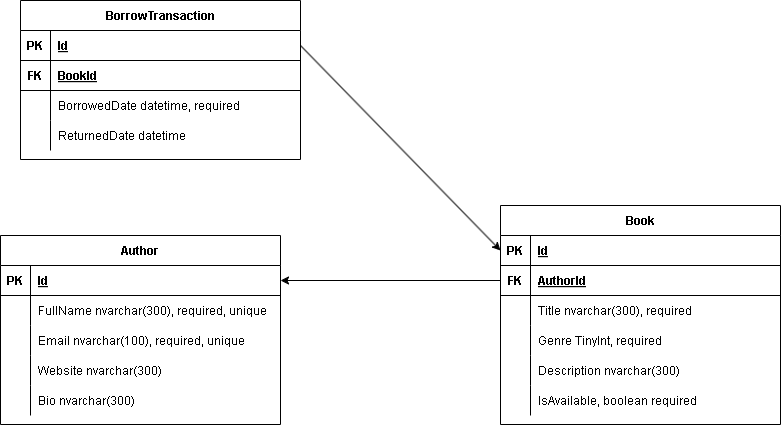

The diagram above was exported from draw.io. Its source (the exported page's mxGraphModel, read from the mxfile embedded in the PNG):
<mxGraphModel dx="1042" dy="527" grid="1" gridSize="10" guides="1" tooltips="1" connect="1" arrows="1" fold="1" page="1" pageScale="1" pageWidth="850" pageHeight="1100" math="0" shadow="0" extFonts="Permanent Marker^https://fonts.googleapis.com/css?family=Permanent+Marker">
  <root>
    <mxCell id="0" />
    <mxCell id="1" parent="0" />
    <mxCell id="C-vyLk0tnHw3VtMMgP7b-23" value="Author" style="shape=table;startSize=30;container=1;collapsible=1;childLayout=tableLayout;fixedRows=1;rowLines=0;fontStyle=1;align=center;resizeLast=1;" parent="1" vertex="1">
      <mxGeometry x="10" y="275" width="280" height="189" as="geometry" />
    </mxCell>
    <mxCell id="C-vyLk0tnHw3VtMMgP7b-24" value="" style="shape=partialRectangle;collapsible=0;dropTarget=0;pointerEvents=0;fillColor=none;points=[[0,0.5],[1,0.5]];portConstraint=eastwest;top=0;left=0;right=0;bottom=1;" parent="C-vyLk0tnHw3VtMMgP7b-23" vertex="1">
      <mxGeometry y="30" width="280" height="30" as="geometry" />
    </mxCell>
    <mxCell id="C-vyLk0tnHw3VtMMgP7b-25" value="PK" style="shape=partialRectangle;overflow=hidden;connectable=0;fillColor=none;top=0;left=0;bottom=0;right=0;fontStyle=1;" parent="C-vyLk0tnHw3VtMMgP7b-24" vertex="1">
      <mxGeometry width="30" height="30" as="geometry">
        <mxRectangle width="30" height="30" as="alternateBounds" />
      </mxGeometry>
    </mxCell>
    <mxCell id="C-vyLk0tnHw3VtMMgP7b-26" value="Id" style="shape=partialRectangle;overflow=hidden;connectable=0;fillColor=none;top=0;left=0;bottom=0;right=0;align=left;spacingLeft=6;fontStyle=5;" parent="C-vyLk0tnHw3VtMMgP7b-24" vertex="1">
      <mxGeometry x="30" width="250" height="30" as="geometry">
        <mxRectangle width="250" height="30" as="alternateBounds" />
      </mxGeometry>
    </mxCell>
    <mxCell id="C-vyLk0tnHw3VtMMgP7b-27" value="" style="shape=partialRectangle;collapsible=0;dropTarget=0;pointerEvents=0;fillColor=none;points=[[0,0.5],[1,0.5]];portConstraint=eastwest;top=0;left=0;right=0;bottom=0;" parent="C-vyLk0tnHw3VtMMgP7b-23" vertex="1">
      <mxGeometry y="60" width="280" height="30" as="geometry" />
    </mxCell>
    <mxCell id="C-vyLk0tnHw3VtMMgP7b-28" value="" style="shape=partialRectangle;overflow=hidden;connectable=0;fillColor=none;top=0;left=0;bottom=0;right=0;" parent="C-vyLk0tnHw3VtMMgP7b-27" vertex="1">
      <mxGeometry width="30" height="30" as="geometry">
        <mxRectangle width="30" height="30" as="alternateBounds" />
      </mxGeometry>
    </mxCell>
    <mxCell id="C-vyLk0tnHw3VtMMgP7b-29" value="FullName nvarchar(300), required, unique" style="shape=partialRectangle;overflow=hidden;connectable=0;fillColor=none;top=0;left=0;bottom=0;right=0;align=left;spacingLeft=6;" parent="C-vyLk0tnHw3VtMMgP7b-27" vertex="1">
      <mxGeometry x="30" width="250" height="30" as="geometry">
        <mxRectangle width="250" height="30" as="alternateBounds" />
      </mxGeometry>
    </mxCell>
    <mxCell id="cgZs9bNYYd81PWF3k7s_-25" style="shape=partialRectangle;collapsible=0;dropTarget=0;pointerEvents=0;fillColor=none;points=[[0,0.5],[1,0.5]];portConstraint=eastwest;top=0;left=0;right=0;bottom=0;" vertex="1" parent="C-vyLk0tnHw3VtMMgP7b-23">
      <mxGeometry y="90" width="280" height="30" as="geometry" />
    </mxCell>
    <mxCell id="cgZs9bNYYd81PWF3k7s_-26" style="shape=partialRectangle;overflow=hidden;connectable=0;fillColor=none;top=0;left=0;bottom=0;right=0;" vertex="1" parent="cgZs9bNYYd81PWF3k7s_-25">
      <mxGeometry width="30" height="30" as="geometry">
        <mxRectangle width="30" height="30" as="alternateBounds" />
      </mxGeometry>
    </mxCell>
    <mxCell id="cgZs9bNYYd81PWF3k7s_-27" value="Email nvarchar(100), required, unique" style="shape=partialRectangle;overflow=hidden;connectable=0;fillColor=none;top=0;left=0;bottom=0;right=0;align=left;spacingLeft=6;strokeColor=default;" vertex="1" parent="cgZs9bNYYd81PWF3k7s_-25">
      <mxGeometry x="30" width="250" height="30" as="geometry">
        <mxRectangle width="250" height="30" as="alternateBounds" />
      </mxGeometry>
    </mxCell>
    <mxCell id="cgZs9bNYYd81PWF3k7s_-28" style="shape=partialRectangle;collapsible=0;dropTarget=0;pointerEvents=0;fillColor=none;points=[[0,0.5],[1,0.5]];portConstraint=eastwest;top=0;left=0;right=0;bottom=0;" vertex="1" parent="C-vyLk0tnHw3VtMMgP7b-23">
      <mxGeometry y="120" width="280" height="30" as="geometry" />
    </mxCell>
    <mxCell id="cgZs9bNYYd81PWF3k7s_-29" style="shape=partialRectangle;overflow=hidden;connectable=0;fillColor=none;top=0;left=0;bottom=0;right=0;" vertex="1" parent="cgZs9bNYYd81PWF3k7s_-28">
      <mxGeometry width="30" height="30" as="geometry">
        <mxRectangle width="30" height="30" as="alternateBounds" />
      </mxGeometry>
    </mxCell>
    <mxCell id="cgZs9bNYYd81PWF3k7s_-30" value="Website nvarchar(300)" style="shape=partialRectangle;overflow=hidden;connectable=0;fillColor=none;top=0;left=0;bottom=0;right=0;align=left;spacingLeft=6;strokeColor=default;" vertex="1" parent="cgZs9bNYYd81PWF3k7s_-28">
      <mxGeometry x="30" width="250" height="30" as="geometry">
        <mxRectangle width="250" height="30" as="alternateBounds" />
      </mxGeometry>
    </mxCell>
    <mxCell id="cgZs9bNYYd81PWF3k7s_-31" style="shape=partialRectangle;collapsible=0;dropTarget=0;pointerEvents=0;fillColor=none;points=[[0,0.5],[1,0.5]];portConstraint=eastwest;top=0;left=0;right=0;bottom=0;" vertex="1" parent="C-vyLk0tnHw3VtMMgP7b-23">
      <mxGeometry y="150" width="280" height="30" as="geometry" />
    </mxCell>
    <mxCell id="cgZs9bNYYd81PWF3k7s_-32" style="shape=partialRectangle;overflow=hidden;connectable=0;fillColor=none;top=0;left=0;bottom=0;right=0;" vertex="1" parent="cgZs9bNYYd81PWF3k7s_-31">
      <mxGeometry width="30" height="30" as="geometry">
        <mxRectangle width="30" height="30" as="alternateBounds" />
      </mxGeometry>
    </mxCell>
    <mxCell id="cgZs9bNYYd81PWF3k7s_-33" value="Bio nvarchar(300)" style="shape=partialRectangle;overflow=hidden;connectable=0;fillColor=none;top=0;left=0;bottom=0;right=0;align=left;spacingLeft=6;strokeColor=default;" vertex="1" parent="cgZs9bNYYd81PWF3k7s_-31">
      <mxGeometry x="30" width="250" height="30" as="geometry">
        <mxRectangle width="250" height="30" as="alternateBounds" />
      </mxGeometry>
    </mxCell>
    <mxCell id="cgZs9bNYYd81PWF3k7s_-34" value="Book" style="shape=table;startSize=30;container=1;collapsible=1;childLayout=tableLayout;fixedRows=1;rowLines=0;fontStyle=1;align=center;resizeLast=1;" vertex="1" parent="1">
      <mxGeometry x="510" y="245" width="280" height="219" as="geometry" />
    </mxCell>
    <mxCell id="cgZs9bNYYd81PWF3k7s_-35" value="" style="shape=partialRectangle;collapsible=0;dropTarget=0;pointerEvents=0;fillColor=none;points=[[0,0.5],[1,0.5]];portConstraint=eastwest;top=0;left=0;right=0;bottom=1;" vertex="1" parent="cgZs9bNYYd81PWF3k7s_-34">
      <mxGeometry y="30" width="280" height="30" as="geometry" />
    </mxCell>
    <mxCell id="cgZs9bNYYd81PWF3k7s_-36" value="PK" style="shape=partialRectangle;overflow=hidden;connectable=0;fillColor=none;top=0;left=0;bottom=0;right=0;fontStyle=1;" vertex="1" parent="cgZs9bNYYd81PWF3k7s_-35">
      <mxGeometry width="30" height="30" as="geometry">
        <mxRectangle width="30" height="30" as="alternateBounds" />
      </mxGeometry>
    </mxCell>
    <mxCell id="cgZs9bNYYd81PWF3k7s_-37" value="Id" style="shape=partialRectangle;overflow=hidden;connectable=0;fillColor=none;top=0;left=0;bottom=0;right=0;align=left;spacingLeft=6;fontStyle=5;" vertex="1" parent="cgZs9bNYYd81PWF3k7s_-35">
      <mxGeometry x="30" width="250" height="30" as="geometry">
        <mxRectangle width="250" height="30" as="alternateBounds" />
      </mxGeometry>
    </mxCell>
    <mxCell id="cgZs9bNYYd81PWF3k7s_-56" style="shape=partialRectangle;collapsible=0;dropTarget=0;pointerEvents=0;fillColor=none;points=[[0,0.5],[1,0.5]];portConstraint=eastwest;top=0;left=0;right=0;bottom=1;" vertex="1" parent="cgZs9bNYYd81PWF3k7s_-34">
      <mxGeometry y="60" width="280" height="30" as="geometry" />
    </mxCell>
    <mxCell id="cgZs9bNYYd81PWF3k7s_-57" value="FK" style="shape=partialRectangle;overflow=hidden;connectable=0;fillColor=none;top=0;left=0;bottom=0;right=0;fontStyle=1;" vertex="1" parent="cgZs9bNYYd81PWF3k7s_-56">
      <mxGeometry width="30" height="30" as="geometry">
        <mxRectangle width="30" height="30" as="alternateBounds" />
      </mxGeometry>
    </mxCell>
    <mxCell id="cgZs9bNYYd81PWF3k7s_-58" value="AuthorId" style="shape=partialRectangle;overflow=hidden;connectable=0;fillColor=none;top=0;left=0;bottom=0;right=0;align=left;spacingLeft=6;fontStyle=5;" vertex="1" parent="cgZs9bNYYd81PWF3k7s_-56">
      <mxGeometry x="30" width="250" height="30" as="geometry">
        <mxRectangle width="250" height="30" as="alternateBounds" />
      </mxGeometry>
    </mxCell>
    <mxCell id="cgZs9bNYYd81PWF3k7s_-38" value="" style="shape=partialRectangle;collapsible=0;dropTarget=0;pointerEvents=0;fillColor=none;points=[[0,0.5],[1,0.5]];portConstraint=eastwest;top=0;left=0;right=0;bottom=0;" vertex="1" parent="cgZs9bNYYd81PWF3k7s_-34">
      <mxGeometry y="90" width="280" height="30" as="geometry" />
    </mxCell>
    <mxCell id="cgZs9bNYYd81PWF3k7s_-39" value="" style="shape=partialRectangle;overflow=hidden;connectable=0;fillColor=none;top=0;left=0;bottom=0;right=0;" vertex="1" parent="cgZs9bNYYd81PWF3k7s_-38">
      <mxGeometry width="30" height="30" as="geometry">
        <mxRectangle width="30" height="30" as="alternateBounds" />
      </mxGeometry>
    </mxCell>
    <mxCell id="cgZs9bNYYd81PWF3k7s_-40" value="Title nvarchar(300), required" style="shape=partialRectangle;overflow=hidden;connectable=0;fillColor=none;top=0;left=0;bottom=0;right=0;align=left;spacingLeft=6;" vertex="1" parent="cgZs9bNYYd81PWF3k7s_-38">
      <mxGeometry x="30" width="250" height="30" as="geometry">
        <mxRectangle width="250" height="30" as="alternateBounds" />
      </mxGeometry>
    </mxCell>
    <mxCell id="cgZs9bNYYd81PWF3k7s_-41" style="shape=partialRectangle;collapsible=0;dropTarget=0;pointerEvents=0;fillColor=none;points=[[0,0.5],[1,0.5]];portConstraint=eastwest;top=0;left=0;right=0;bottom=0;" vertex="1" parent="cgZs9bNYYd81PWF3k7s_-34">
      <mxGeometry y="120" width="280" height="30" as="geometry" />
    </mxCell>
    <mxCell id="cgZs9bNYYd81PWF3k7s_-42" style="shape=partialRectangle;overflow=hidden;connectable=0;fillColor=none;top=0;left=0;bottom=0;right=0;" vertex="1" parent="cgZs9bNYYd81PWF3k7s_-41">
      <mxGeometry width="30" height="30" as="geometry">
        <mxRectangle width="30" height="30" as="alternateBounds" />
      </mxGeometry>
    </mxCell>
    <mxCell id="cgZs9bNYYd81PWF3k7s_-43" value="Genre TinyInt, required" style="shape=partialRectangle;overflow=hidden;connectable=0;fillColor=none;top=0;left=0;bottom=0;right=0;align=left;spacingLeft=6;strokeColor=default;" vertex="1" parent="cgZs9bNYYd81PWF3k7s_-41">
      <mxGeometry x="30" width="250" height="30" as="geometry">
        <mxRectangle width="250" height="30" as="alternateBounds" />
      </mxGeometry>
    </mxCell>
    <mxCell id="cgZs9bNYYd81PWF3k7s_-44" style="shape=partialRectangle;collapsible=0;dropTarget=0;pointerEvents=0;fillColor=none;points=[[0,0.5],[1,0.5]];portConstraint=eastwest;top=0;left=0;right=0;bottom=0;" vertex="1" parent="cgZs9bNYYd81PWF3k7s_-34">
      <mxGeometry y="150" width="280" height="30" as="geometry" />
    </mxCell>
    <mxCell id="cgZs9bNYYd81PWF3k7s_-45" style="shape=partialRectangle;overflow=hidden;connectable=0;fillColor=none;top=0;left=0;bottom=0;right=0;" vertex="1" parent="cgZs9bNYYd81PWF3k7s_-44">
      <mxGeometry width="30" height="30" as="geometry">
        <mxRectangle width="30" height="30" as="alternateBounds" />
      </mxGeometry>
    </mxCell>
    <mxCell id="cgZs9bNYYd81PWF3k7s_-46" value="Description nvarchar(300)" style="shape=partialRectangle;overflow=hidden;connectable=0;fillColor=none;top=0;left=0;bottom=0;right=0;align=left;spacingLeft=6;strokeColor=default;" vertex="1" parent="cgZs9bNYYd81PWF3k7s_-44">
      <mxGeometry x="30" width="250" height="30" as="geometry">
        <mxRectangle width="250" height="30" as="alternateBounds" />
      </mxGeometry>
    </mxCell>
    <mxCell id="cgZs9bNYYd81PWF3k7s_-47" style="shape=partialRectangle;collapsible=0;dropTarget=0;pointerEvents=0;fillColor=none;points=[[0,0.5],[1,0.5]];portConstraint=eastwest;top=0;left=0;right=0;bottom=0;" vertex="1" parent="cgZs9bNYYd81PWF3k7s_-34">
      <mxGeometry y="180" width="280" height="30" as="geometry" />
    </mxCell>
    <mxCell id="cgZs9bNYYd81PWF3k7s_-48" style="shape=partialRectangle;overflow=hidden;connectable=0;fillColor=none;top=0;left=0;bottom=0;right=0;" vertex="1" parent="cgZs9bNYYd81PWF3k7s_-47">
      <mxGeometry width="30" height="30" as="geometry">
        <mxRectangle width="30" height="30" as="alternateBounds" />
      </mxGeometry>
    </mxCell>
    <mxCell id="cgZs9bNYYd81PWF3k7s_-49" value="IsAvailable, boolean required" style="shape=partialRectangle;overflow=hidden;connectable=0;fillColor=none;top=0;left=0;bottom=0;right=0;align=left;spacingLeft=6;strokeColor=default;" vertex="1" parent="cgZs9bNYYd81PWF3k7s_-47">
      <mxGeometry x="30" width="250" height="30" as="geometry">
        <mxRectangle width="250" height="30" as="alternateBounds" />
      </mxGeometry>
    </mxCell>
    <mxCell id="cgZs9bNYYd81PWF3k7s_-62" value="" style="endArrow=classic;html=1;rounded=0;entryX=1;entryY=0.5;entryDx=0;entryDy=0;exitX=0;exitY=0.5;exitDx=0;exitDy=0;" edge="1" parent="1" source="cgZs9bNYYd81PWF3k7s_-56" target="C-vyLk0tnHw3VtMMgP7b-24">
      <mxGeometry width="50" height="50" relative="1" as="geometry">
        <mxPoint x="420" y="190" as="sourcePoint" />
        <mxPoint x="470" y="140" as="targetPoint" />
      </mxGeometry>
    </mxCell>
    <mxCell id="cgZs9bNYYd81PWF3k7s_-69" value="BorrowTransaction" style="shape=table;startSize=30;container=1;collapsible=1;childLayout=tableLayout;fixedRows=1;rowLines=0;fontStyle=1;align=center;resizeLast=1;" vertex="1" parent="1">
      <mxGeometry x="30" y="40" width="280" height="159" as="geometry" />
    </mxCell>
    <mxCell id="cgZs9bNYYd81PWF3k7s_-70" value="" style="shape=partialRectangle;collapsible=0;dropTarget=0;pointerEvents=0;fillColor=none;points=[[0,0.5],[1,0.5]];portConstraint=eastwest;top=0;left=0;right=0;bottom=1;" vertex="1" parent="cgZs9bNYYd81PWF3k7s_-69">
      <mxGeometry y="30" width="280" height="30" as="geometry" />
    </mxCell>
    <mxCell id="cgZs9bNYYd81PWF3k7s_-71" value="PK" style="shape=partialRectangle;overflow=hidden;connectable=0;fillColor=none;top=0;left=0;bottom=0;right=0;fontStyle=1;" vertex="1" parent="cgZs9bNYYd81PWF3k7s_-70">
      <mxGeometry width="30" height="30" as="geometry">
        <mxRectangle width="30" height="30" as="alternateBounds" />
      </mxGeometry>
    </mxCell>
    <mxCell id="cgZs9bNYYd81PWF3k7s_-72" value="Id" style="shape=partialRectangle;overflow=hidden;connectable=0;fillColor=none;top=0;left=0;bottom=0;right=0;align=left;spacingLeft=6;fontStyle=5;" vertex="1" parent="cgZs9bNYYd81PWF3k7s_-70">
      <mxGeometry x="30" width="250" height="30" as="geometry">
        <mxRectangle width="250" height="30" as="alternateBounds" />
      </mxGeometry>
    </mxCell>
    <mxCell id="cgZs9bNYYd81PWF3k7s_-73" style="shape=partialRectangle;collapsible=0;dropTarget=0;pointerEvents=0;fillColor=none;points=[[0,0.5],[1,0.5]];portConstraint=eastwest;top=0;left=0;right=0;bottom=1;" vertex="1" parent="cgZs9bNYYd81PWF3k7s_-69">
      <mxGeometry y="60" width="280" height="30" as="geometry" />
    </mxCell>
    <mxCell id="cgZs9bNYYd81PWF3k7s_-74" value="FK" style="shape=partialRectangle;overflow=hidden;connectable=0;fillColor=none;top=0;left=0;bottom=0;right=0;fontStyle=1;" vertex="1" parent="cgZs9bNYYd81PWF3k7s_-73">
      <mxGeometry width="30" height="30" as="geometry">
        <mxRectangle width="30" height="30" as="alternateBounds" />
      </mxGeometry>
    </mxCell>
    <mxCell id="cgZs9bNYYd81PWF3k7s_-75" value="BookId" style="shape=partialRectangle;overflow=hidden;connectable=0;fillColor=none;top=0;left=0;bottom=0;right=0;align=left;spacingLeft=6;fontStyle=5;" vertex="1" parent="cgZs9bNYYd81PWF3k7s_-73">
      <mxGeometry x="30" width="250" height="30" as="geometry">
        <mxRectangle width="250" height="30" as="alternateBounds" />
      </mxGeometry>
    </mxCell>
    <mxCell id="cgZs9bNYYd81PWF3k7s_-76" value="" style="shape=partialRectangle;collapsible=0;dropTarget=0;pointerEvents=0;fillColor=none;points=[[0,0.5],[1,0.5]];portConstraint=eastwest;top=0;left=0;right=0;bottom=0;" vertex="1" parent="cgZs9bNYYd81PWF3k7s_-69">
      <mxGeometry y="90" width="280" height="30" as="geometry" />
    </mxCell>
    <mxCell id="cgZs9bNYYd81PWF3k7s_-77" value="" style="shape=partialRectangle;overflow=hidden;connectable=0;fillColor=none;top=0;left=0;bottom=0;right=0;" vertex="1" parent="cgZs9bNYYd81PWF3k7s_-76">
      <mxGeometry width="30" height="30" as="geometry">
        <mxRectangle width="30" height="30" as="alternateBounds" />
      </mxGeometry>
    </mxCell>
    <mxCell id="cgZs9bNYYd81PWF3k7s_-78" value="BorrowedDate datetime, required" style="shape=partialRectangle;overflow=hidden;connectable=0;fillColor=none;top=0;left=0;bottom=0;right=0;align=left;spacingLeft=6;" vertex="1" parent="cgZs9bNYYd81PWF3k7s_-76">
      <mxGeometry x="30" width="250" height="30" as="geometry">
        <mxRectangle width="250" height="30" as="alternateBounds" />
      </mxGeometry>
    </mxCell>
    <mxCell id="cgZs9bNYYd81PWF3k7s_-79" style="shape=partialRectangle;collapsible=0;dropTarget=0;pointerEvents=0;fillColor=none;points=[[0,0.5],[1,0.5]];portConstraint=eastwest;top=0;left=0;right=0;bottom=0;" vertex="1" parent="cgZs9bNYYd81PWF3k7s_-69">
      <mxGeometry y="120" width="280" height="30" as="geometry" />
    </mxCell>
    <mxCell id="cgZs9bNYYd81PWF3k7s_-80" style="shape=partialRectangle;overflow=hidden;connectable=0;fillColor=none;top=0;left=0;bottom=0;right=0;" vertex="1" parent="cgZs9bNYYd81PWF3k7s_-79">
      <mxGeometry width="30" height="30" as="geometry">
        <mxRectangle width="30" height="30" as="alternateBounds" />
      </mxGeometry>
    </mxCell>
    <mxCell id="cgZs9bNYYd81PWF3k7s_-81" value="ReturnedDate datetime" style="shape=partialRectangle;overflow=hidden;connectable=0;fillColor=none;top=0;left=0;bottom=0;right=0;align=left;spacingLeft=6;strokeColor=default;" vertex="1" parent="cgZs9bNYYd81PWF3k7s_-79">
      <mxGeometry x="30" width="250" height="30" as="geometry">
        <mxRectangle width="250" height="30" as="alternateBounds" />
      </mxGeometry>
    </mxCell>
    <mxCell id="cgZs9bNYYd81PWF3k7s_-88" value="" style="endArrow=classic;html=1;rounded=0;entryX=0;entryY=0.5;entryDx=0;entryDy=0;exitX=1;exitY=0.5;exitDx=0;exitDy=0;" edge="1" parent="1" source="cgZs9bNYYd81PWF3k7s_-70" target="cgZs9bNYYd81PWF3k7s_-35">
      <mxGeometry width="50" height="50" relative="1" as="geometry">
        <mxPoint x="520" y="330" as="sourcePoint" />
        <mxPoint x="300" y="330" as="targetPoint" />
      </mxGeometry>
    </mxCell>
  </root>
</mxGraphModel>